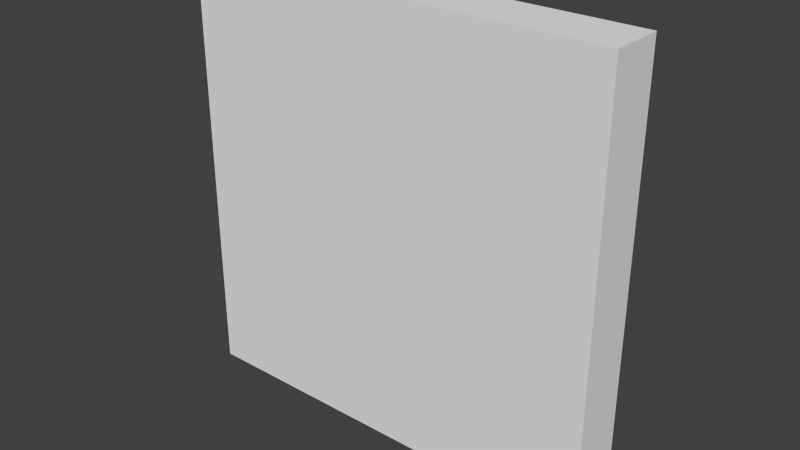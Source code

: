 # Source: flatlight.blend  (saved by Blender 2.78.0; exported with 4.5.12 LTS)
import bpy
from mathutils import Matrix  # noqa: F401  (used for matrix-valued properties, if any)

bpy.ops.wm.read_factory_settings(use_empty=True)
scene = bpy.context.scene
scene.name = 'Scene'

# ---- collections
col_collection_1 = bpy.data.collections.new('Collection 1'); scene.collection.children.link(col_collection_1)

# ---- world
world_world = bpy.data.worlds.new('World'); scene.world = world_world
world_world.color = (0.05088, 0.05088, 0.05088)
world_world.use_sun_shadow = False
world_world.sun_shadow_jitter_overblur = 0.0
world_world.cycles.sampling_method = 'NONE'
world_world.cycles.sample_map_resolution = 256

# ---- meshes
me_cube_002 = bpy.data.meshes.new('Cube.002')
me_cube_002.from_pydata([(0.9, 0.1, 0.1), (0.9, 1.192e-07, 0.1), (0.1, 0.0, 0.1), (0.1, 0.1, 0.1), (0.9, 0.1, 0.9), (0.9, 1.192e-07, 0.9), (0.1, 0.0, 0.9), (0.1, 0.1, 0.9)], [], [(4, 5, 1, 0), (5, 6, 2, 1), (6, 7, 3, 2), (7, 4, 0, 3), (0, 1, 2, 3), (7, 6, 5, 4)])
_uv = me_cube_002.uv_layers.new(name='UVMap')
_uv.uv.foreach_set('vector', [0.01172, 0.0, 0.05185, 0.0, 0.05185, 1.0, 0.01172, 1.0, 0.0, 0.0, 1.0, 0.0, 1.0, 1.0, 0.0, 1.0, 0.01172, 0.0, 0.05185, 0.0, 0.05185, 1.0, 0.01172, 1.0, 1.0, 1.0, 0.0, 1.0, 1.192e-07, 0.0, 1.0, 1.192e-07, 0.0, 0.9472, 1.0, 0.9472, 1.0, 1.0, 0.0, 1.0, 0.0, 0.9472, 1.0, 0.9472, 1.0, 1.0, 0.0, 1.0])
me_cube_002.use_remesh_preserve_volume = False
me_cube_002.use_remesh_preserve_attributes = False
me_cube_002.use_mirror_vertex_groups = False
me_cube_002.update()

# ---- objects
ob_cube = bpy.data.objects.new('Cube', me_cube_002)

# ---- transforms, parenting, visibility, modifiers, constraints
ob_cube.location = (0.0, -1.0, 0.0)
ob_cube.lineart.crease_threshold = 0.0

# ---- collection membership
col_collection_1.objects.link(ob_cube)

# ---- scene / render settings (as saved in the file)
scene.frame_start = 1; scene.frame_end = 250; scene.frame_set(1)
scene.render.engine = 'BLENDER_EEVEE_NEXT'
scene.render.image_settings.color_mode = 'RGB'
scene.render.image_settings.compression = 90
scene.render.resolution_percentage = 50
scene.render.dither_intensity = 0.0
scene.cycles.use_denoising = False
scene.cycles.samples = 10
scene.cycles.sampling_pattern = 'TABULATED_SOBOL'
scene.cycles.light_sampling_threshold = 0.0
scene.cycles.use_adaptive_sampling = False
scene.cycles.use_light_tree = False
scene.cycles.blur_glossy = 0.0
scene.cycles.volume_bounces = 1
scene.cycles.pixel_filter_type = 'GAUSSIAN'
scene.cycles.sample_clamp_indirect = 0.0
scene.view_settings.view_transform = 'Standard'
bpy.context.view_layer.update()

# ---- added for rendering (the .blend has no active camera and no usable light): camera, sun
cam_auto = bpy.data.cameras.new('AutoCamera')
cam_auto.lens = 50.0
cam_auto.sensor_width = 36.0
cam_auto.clip_end = 1000.0
ob_auto_camera = bpy.data.objects.new('AutoCamera', cam_auto)
scene.collection.objects.link(ob_auto_camera)
ob_auto_camera.location = (1.55085, -2.21102, 1.34068)
ob_auto_camera.rotation_euler = (1.09748, -7.21219e-08, 0.694738)
scene.camera = ob_auto_camera
light_auto_sun = bpy.data.lights.new('AutoSun', 'SUN')
light_auto_sun.energy = 3.0
light_auto_sun.angle = 0.0523599
ob_auto_sun = bpy.data.objects.new('AutoSun', light_auto_sun)
scene.collection.objects.link(ob_auto_sun)
ob_auto_sun.rotation_euler = (0.872665, 0.174533, 0.523599)
bpy.context.view_layer.update()
